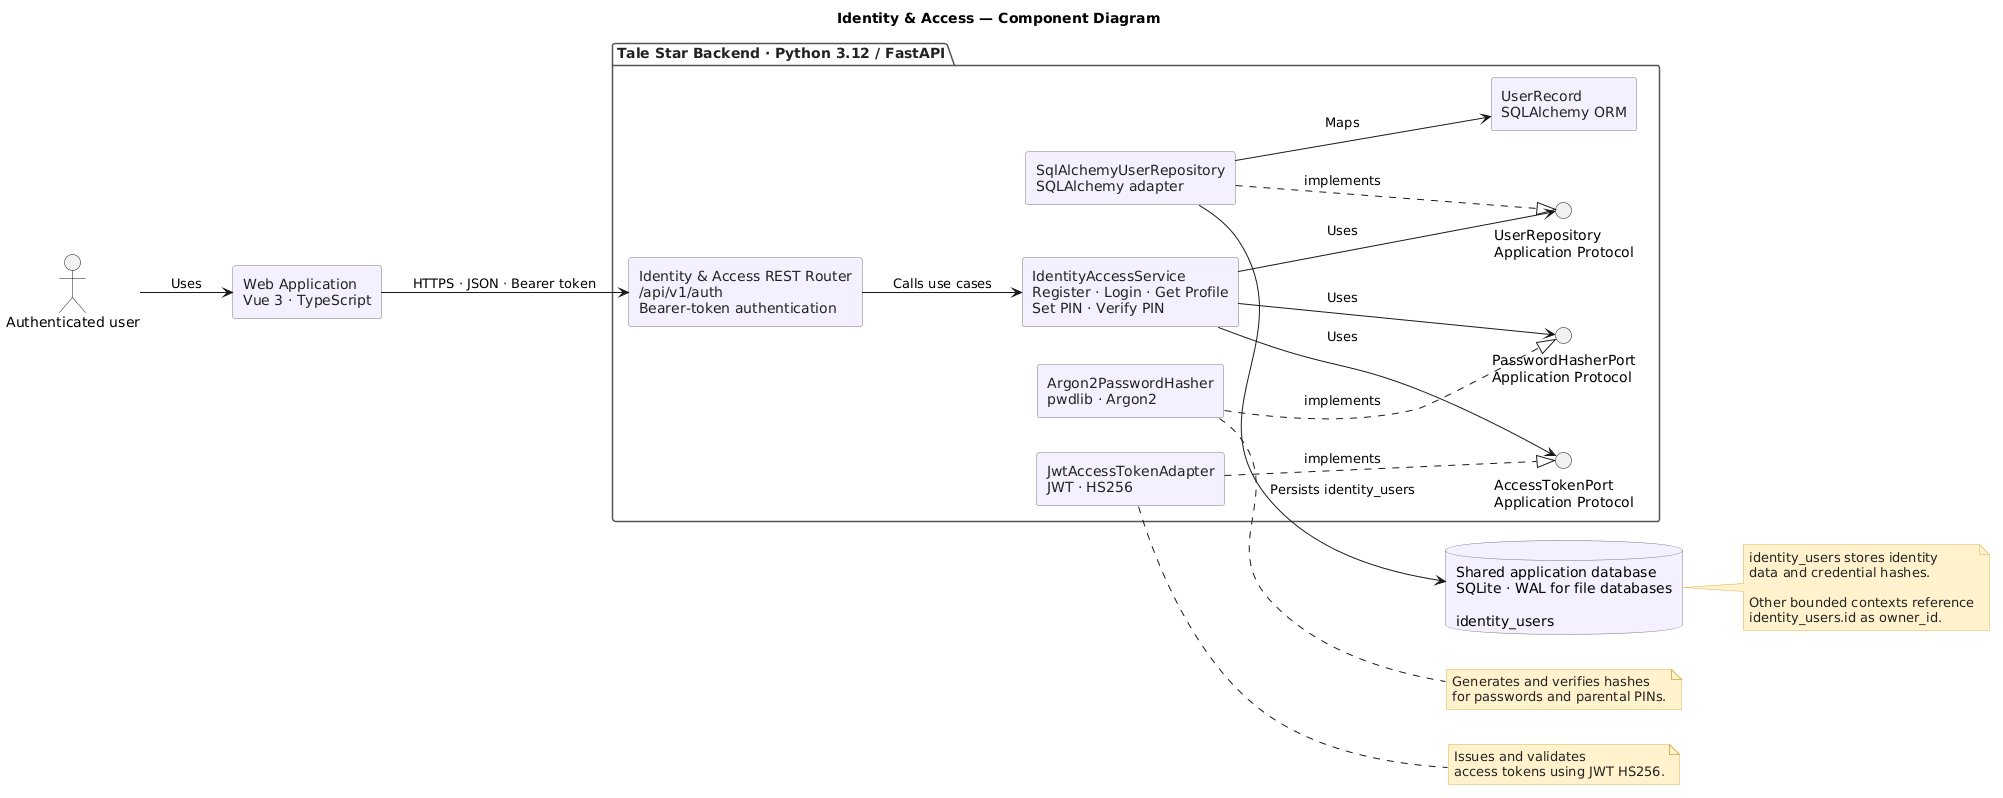

The diagram above was rendered by PlantUML. Its source (embedded in the PNG):
@startuml
title Identity & Access — Component Diagram

left to right direction

skinparam backgroundColor white
skinparam shadowing false
skinparam componentStyle rectangle
skinparam defaultFontName Arial

skinparam component {
    BackgroundColor #F4F0FF
    BorderColor #777777
    FontColor #222222
}

skinparam package {
    BackgroundColor white
    BorderColor #555555
    FontColor #222222
}

skinparam database {
    BackgroundColor #F4F0FF
    BorderColor #777777
}

skinparam note {
    BackgroundColor #FFF2CC
    BorderColor #D6B656
    FontColor #222222
}

actor "Authenticated user" as User

component "Web Application\nVue 3 · TypeScript" as WebApp

package "Tale Star Backend · Python 3.12 / FastAPI" as Backend {

    component "Identity & Access REST Router\n/api/v1/auth\nBearer-token authentication" as Router

    component "IdentityAccessService\nRegister · Login · Get Profile\nSet PIN · Verify PIN" as Service

    interface "UserRepository\nApplication Protocol" as UserRepository

    interface "PasswordHasherPort\nApplication Protocol" as PasswordHasher

    interface "AccessTokenPort\nApplication Protocol" as AccessToken

    component "SqlAlchemyUserRepository\nSQLAlchemy adapter" as SqlRepo

    component "Argon2PasswordHasher\npwdlib · Argon2" as Argon2

    component "JwtAccessTokenAdapter\nJWT · HS256" as Jwt

    component "UserRecord\nSQLAlchemy ORM" as UserRecord
}

database "Shared application database\nSQLite · WAL for file databases\n\nidentity_users" as Database


User --> WebApp : Uses

WebApp --> Router : HTTPS · JSON · Bearer token

Router --> Service : Calls use cases

Service --> UserRepository : Uses
Service --> PasswordHasher : Uses
Service --> AccessToken : Uses

SqlRepo ..|> UserRepository : implements
Argon2 ..|> PasswordHasher : implements
Jwt ..|> AccessToken : implements

SqlRepo --> UserRecord : Maps
SqlRepo --> Database : Persists identity_users

note right of Argon2
Generates and verifies hashes
for passwords and parental PINs.
end note

note right of Jwt
Issues and validates
access tokens using JWT HS256.
end note

note right of Database
identity_users stores identity
data and credential hashes.

Other bounded contexts reference
identity_users.id as owner_id.
end note
@enduml